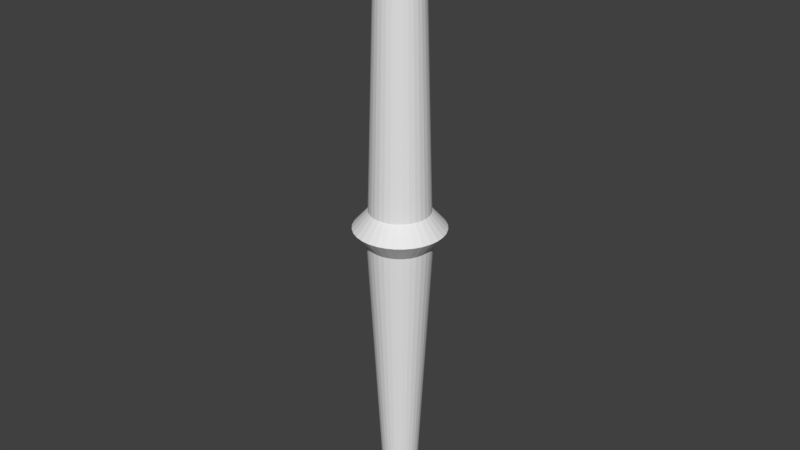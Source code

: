 # Source: staff.blend  (saved by Blender 2.78.0; exported with 4.5.12 LTS)
import bpy
from mathutils import Matrix  # noqa: F401  (used for matrix-valued properties, if any)

bpy.ops.wm.read_factory_settings(use_empty=True)
scene = bpy.context.scene
scene.name = 'Scene'

# ---- collections
col_collection_1 = bpy.data.collections.new('Collection 1'); scene.collection.children.link(col_collection_1)

# ---- world
world_world = bpy.data.worlds.new('World'); scene.world = world_world
world_world.color = (0.05088, 0.05088, 0.05088)
world_world.use_sun_shadow = False
world_world.sun_shadow_jitter_overblur = 0.0
world_world.cycles.sampling_method = 'MANUAL'

# ---- meshes
me_cylinder = bpy.data.meshes.new('Cylinder')
me_cylinder.from_pydata([(7.65e-08, -0.01316, -7.275), (6.951e-08, 0.01127, 7.39), (-0.002568, -0.01291, -7.275), (0.002198, 0.01105, 7.39), (-0.005038, -0.01216, -7.275), (0.004312, 0.01041, 7.39), (-0.007314, -0.01095, -7.275), (0.006261, 0.00937, 7.39), (-0.009309, -0.009308, -7.275), (0.007968, 0.007968, 7.39), (-0.01095, -0.007313, -7.275), (0.00937, 0.006261, 7.39), (-0.01216, -0.005038, -7.275), (0.01041, 0.004313, 7.39), (-0.01291, -0.002568, -7.275), (0.01105, 0.002199, 7.39), (-0.01316, 2.184e-07, -7.275), (0.01127, 1.886e-07, 7.39), (-0.01291, 0.002568, -7.275), (0.01105, -0.002198, 7.39), (-0.01216, 0.005038, -7.275), (0.01041, -0.004312, 7.39), (-0.01095, 0.007314, -7.275), (0.00937, -0.00626, 7.39), (-0.009308, 0.009309, -7.275), (0.007968, -0.007968, 7.39), (-0.007313, 0.01095, -7.275), (0.006261, -0.00937, 7.39), (-0.005038, 0.01216, -7.275), (0.004313, -0.01041, 7.39), (-0.002568, 0.01291, -7.275), (0.002199, -0.01105, 7.39), (8.079e-08, 0.01316, -7.275), (6.584e-08, -0.01127, 7.39), (0.002568, 0.01291, -7.275), (-0.002198, -0.01105, 7.39), (0.005038, 0.01216, -7.275), (-0.004312, -0.01041, 7.39), (0.007314, 0.01095, -7.275), (-0.006261, -0.00937, 7.39), (0.009308, 0.009308, -7.275), (-0.007968, -0.007968, 7.39), (0.01095, 0.007314, -7.275), (-0.00937, -0.006261, 7.39), (0.01216, 0.005038, -7.275), (-0.01041, -0.004312, 7.39), (0.01291, 0.002568, -7.275), (-0.01105, -0.002198, 7.39), (0.01316, 2.067e-07, -7.275), (-0.01127, 1.986e-07, 7.39), (0.01291, -0.002568, -7.275), (-0.01105, 0.002199, 7.39), (0.01216, -0.005038, -7.275), (-0.01041, 0.004313, 7.39), (0.01095, -0.007313, -7.275), (-0.00937, 0.006261, 7.39), (0.009309, -0.009308, -7.275), (-0.007968, 0.007968, 7.39), (0.007314, -0.01095, -7.275), (-0.00626, 0.00937, 7.39), (0.005038, -0.01216, -7.275), (-0.004312, 0.01041, 7.39), (0.002568, -0.01291, -7.275), (-0.002198, 0.01105, 7.39), (4.371e-08, 0.7014, 0.4249), (0.1368, 0.6879, 0.4249), (0.2684, 0.648, 0.4249), (0.3897, 0.5832, 0.4249), (0.4959, 0.4959, 0.4249), (0.5832, 0.3897, 0.4249), (0.648, 0.2684, 0.4249), (0.6879, 0.1368, 0.4249), (0.7014, 1.488e-07, 0.4249), (0.6879, -0.1368, 0.4249), (0.648, -0.2684, 0.4249), (0.5832, -0.3897, 0.4249), (0.4959, -0.4959, 0.4249), (0.3897, -0.5832, 0.4249), (0.2684, -0.648, 0.4249), (0.1368, -0.6879, 0.4249), (-1.848e-07, -0.7014, 0.4249), (-0.1368, -0.6879, 0.4249), (-0.2684, -0.648, 0.4249), (-0.3897, -0.5832, 0.4249), (-0.4959, -0.4959, 0.4249), (-0.5832, -0.3897, 0.4249), (-0.648, -0.2684, 0.4249), (-0.6879, -0.1368, 0.4249), (-0.7014, 7.731e-07, 0.4249), (-0.6879, 0.1368, 0.4249), (-0.648, 0.2684, 0.4249), (-0.5832, 0.3897, 0.4249), (-0.4959, 0.4959, 0.4249), (-0.3897, 0.5832, 0.4249), (-0.2684, 0.648, 0.4249), (-0.1368, 0.6879, 0.4249), (0.1443, 0.7257, -0.3924), (0.2831, 0.6835, -0.3924), (0.411, 0.6152, -0.3924), (0.5232, 0.5232, -0.3924), (0.6152, 0.411, -0.3924), (0.6835, 0.2831, -0.3924), (0.7257, 0.1443, -0.3924), (0.7399, 1.378e-07, -0.3924), (0.7257, -0.1443, -0.3924), (0.6835, -0.2831, -0.3924), (0.6152, -0.411, -0.3924), (0.5232, -0.5232, -0.3924), (0.411, -0.6152, -0.3924), (0.2831, -0.6835, -0.3924), (0.1443, -0.7257, -0.3924), (-2.163e-07, -0.7399, -0.3924), (-0.1443, -0.7257, -0.3924), (-0.2831, -0.6835, -0.3924), (-0.411, -0.6152, -0.3924), (-0.5232, -0.5232, -0.3924), (-0.6152, -0.411, -0.3924), (-0.6835, -0.2831, -0.3924), (-0.7257, -0.1443, -0.3924), (-0.7399, 7.964e-07, -0.3924), (-0.7257, 0.1443, -0.3924), (-0.6835, 0.2831, -0.3924), (-0.6152, 0.411, -0.3924), (-0.5232, 0.5232, -0.3924), (-0.411, 0.6152, -0.3924), (-0.2831, 0.6836, -0.3924), (-0.1443, 0.7257, -0.3924), (2.478e-08, 0.7399, -0.3924), (-3.333e-09, 1.06, 0.01627), (0.2067, 1.039, 0.01627), (0.4055, 0.9789, 0.01627), (0.5887, 0.881, 0.01627), (0.7492, 0.7492, 0.01627), (0.881, 0.5887, 0.01627), (0.9789, 0.4055, 0.01627), (1.039, 0.2067, 0.01627), (1.06, 6.328e-08, 0.01627), (1.039, -0.2067, 0.01627), (0.9789, -0.4055, 0.01627), (0.881, -0.5887, 0.01627), (0.7492, -0.7492, 0.01627), (0.5887, -0.881, 0.01627), (0.4055, -0.9789, 0.01627), (0.2067, -1.039, 0.01627), (-3.486e-07, -1.06, 0.01627), (-0.2067, -1.039, 0.01627), (-0.4055, -0.9789, 0.01627), (-0.5887, -0.881, 0.01627), (-0.7492, -0.7492, 0.01627), (-0.881, -0.5887, 0.01627), (-0.9789, -0.4055, 0.01627), (-1.039, -0.2067, 0.01627), (-1.06, 1.006e-06, 0.01627), (-1.039, 0.2067, 0.01627), (-0.9789, 0.4055, 0.01627), (-0.881, 0.5887, 0.01627), (-0.7492, 0.7492, 0.01627), (-0.5887, 0.881, 0.01627), (-0.4055, 0.9789, 0.01627), (-0.2067, 1.039, 0.01627), (5.927e-08, 0.5009, 7.095), (0.09773, 0.4913, 7.095), (0.192, 0.4631, 7.096), (0.2792, 0.4176, 7.096), (0.3551, 0.3553, 7.096), (0.4168, 0.2786, 7.096), (0.4628, 0.1917, 7.095), (0.4913, 0.09772, 7.095), (0.5009, 1.801e-07, 7.095), (0.4913, -0.09772, 7.095), (0.4628, -0.1917, 7.095), (0.4165, -0.2783, 7.095), (0.3542, -0.3542, 7.095), (0.2783, -0.4165, 7.095), (0.1917, -0.4628, 7.095), (0.09772, -0.4913, 7.095), (-1.039e-07, -0.5009, 7.095), (-0.09772, -0.4913, 7.095), (-0.1917, -0.4628, 7.095), (-0.2783, -0.4165, 7.095), (-0.3542, -0.3542, 7.095), (-0.4165, -0.2783, 7.095), (-0.4628, -0.1917, 7.095), (-0.4913, -0.09772, 7.095), (-0.5009, 6.259e-07, 7.095), (-0.4913, 0.09772, 7.095), (-0.4628, 0.1917, 7.095), (-0.4168, 0.2786, 7.096), (-0.3551, 0.3553, 7.096), (-0.2792, 0.4176, 7.096), (-0.192, 0.4631, 7.096), (-0.09772, 0.4913, 7.095), (0.07584, 0.3813, -7.094), (0.1488, 0.3592, -7.094), (0.216, 0.3232, -7.094), (0.2749, 0.2749, -7.094), (0.3232, 0.216, -7.094), (0.3592, 0.1488, -7.094), (0.3813, 0.07584, -7.094), (0.3887, 2.035e-07, -7.094), (0.3813, -0.07584, -7.094), (0.3592, -0.1488, -7.094), (0.3232, -0.216, -7.094), (0.2749, -0.2749, -7.094), (0.216, -0.3232, -7.094), (0.1488, -0.3592, -7.094), (0.07584, -0.3813, -7.094), (-5.409e-08, -0.3887, -7.094), (-0.07584, -0.3813, -7.094), (-0.1488, -0.3592, -7.094), (-0.216, -0.3232, -7.094), (-0.2749, -0.2749, -7.094), (-0.3232, -0.216, -7.094), (-0.3592, -0.1488, -7.094), (-0.3813, -0.07584, -7.094), (-0.3887, 5.496e-07, -7.094), (-0.3813, 0.07584, -7.094), (-0.3592, 0.1488, -7.094), (-0.3232, 0.216, -7.094), (-0.2749, 0.2749, -7.094), (-0.216, 0.3232, -7.094), (-0.1488, 0.3592, -7.094), (-0.07584, 0.3813, -7.094), (7.258e-08, 0.3887, -7.094)], [], [(160, 1, 3, 161), (161, 3, 5, 162), (162, 5, 7, 163), (163, 7, 9, 164), (164, 9, 11, 165), (165, 11, 13, 166), (166, 13, 15, 167), (167, 15, 17, 168), (168, 17, 19, 169), (169, 19, 21, 170), (170, 21, 23, 171), (171, 23, 25, 172), (172, 25, 27, 173), (173, 27, 29, 174), (174, 29, 31, 175), (175, 31, 33, 176), (176, 33, 35, 177), (177, 35, 37, 178), (178, 37, 39, 179), (179, 39, 41, 180), (180, 41, 43, 181), (181, 43, 45, 182), (182, 45, 47, 183), (183, 47, 49, 184), (184, 49, 51, 185), (185, 51, 53, 186), (186, 53, 55, 187), (187, 55, 57, 188), (188, 57, 59, 189), (189, 59, 61, 190), (3, 1, 63, 61, 59, 57, 55, 53, 51, 49, 47, 45, 43, 41, 39, 37, 35, 33, 31, 29, 27, 25, 23, 21, 19, 17, 15, 13, 11, 9, 7, 5), (190, 61, 63, 191), (191, 63, 1, 160), (0, 2, 4, 6, 8, 10, 12, 14, 16, 18, 20, 22, 24, 26, 28, 30, 32, 34, 36, 38, 40, 42, 44, 46, 48, 50, 52, 54, 56, 58, 60, 62), (159, 95, 64, 128), (158, 94, 95, 159), (157, 93, 94, 158), (156, 92, 93, 157), (155, 91, 92, 156), (154, 90, 91, 155), (153, 89, 90, 154), (152, 88, 89, 153), (151, 87, 88, 152), (150, 86, 87, 151), (149, 85, 86, 150), (148, 84, 85, 149), (147, 83, 84, 148), (146, 82, 83, 147), (145, 81, 82, 146), (144, 80, 81, 145), (143, 79, 80, 144), (142, 78, 79, 143), (141, 77, 78, 142), (140, 76, 77, 141), (139, 75, 76, 140), (138, 74, 75, 139), (137, 73, 74, 138), (136, 72, 73, 137), (135, 71, 72, 136), (134, 70, 71, 135), (133, 69, 70, 134), (132, 68, 69, 133), (131, 67, 68, 132), (130, 66, 67, 131), (129, 65, 66, 130), (128, 64, 65, 129), (223, 127, 96, 192), (192, 96, 97, 193), (193, 97, 98, 194), (194, 98, 99, 195), (195, 99, 100, 196), (196, 100, 101, 197), (197, 101, 102, 198), (198, 102, 103, 199), (199, 103, 104, 200), (200, 104, 105, 201), (201, 105, 106, 202), (202, 106, 107, 203), (203, 107, 108, 204), (204, 108, 109, 205), (205, 109, 110, 206), (206, 110, 111, 207), (207, 111, 112, 208), (208, 112, 113, 209), (209, 113, 114, 210), (210, 114, 115, 211), (211, 115, 116, 212), (212, 116, 117, 213), (213, 117, 118, 214), (214, 118, 119, 215), (215, 119, 120, 216), (216, 120, 121, 217), (217, 121, 122, 218), (218, 122, 123, 219), (219, 123, 124, 220), (220, 124, 125, 221), (221, 125, 126, 222), (222, 126, 127, 223), (127, 128, 129, 96), (96, 129, 130, 97), (97, 130, 131, 98), (98, 131, 132, 99), (99, 132, 133, 100), (100, 133, 134, 101), (101, 134, 135, 102), (102, 135, 136, 103), (103, 136, 137, 104), (104, 137, 138, 105), (105, 138, 139, 106), (106, 139, 140, 107), (107, 140, 141, 108), (108, 141, 142, 109), (109, 142, 143, 110), (110, 143, 144, 111), (111, 144, 145, 112), (112, 145, 146, 113), (113, 146, 147, 114), (114, 147, 148, 115), (115, 148, 149, 116), (116, 149, 150, 117), (117, 150, 151, 118), (118, 151, 152, 119), (119, 152, 153, 120), (120, 153, 154, 121), (121, 154, 155, 122), (122, 155, 156, 123), (123, 156, 157, 124), (124, 157, 158, 125), (125, 158, 159, 126), (126, 159, 128, 127), (95, 191, 160, 64), (94, 190, 191, 95), (93, 189, 190, 94), (92, 188, 189, 93), (91, 187, 188, 92), (90, 186, 187, 91), (89, 185, 186, 90), (88, 184, 185, 89), (87, 183, 184, 88), (86, 182, 183, 87), (85, 181, 182, 86), (84, 180, 181, 85), (83, 179, 180, 84), (82, 178, 179, 83), (81, 177, 178, 82), (80, 176, 177, 81), (79, 175, 176, 80), (78, 174, 175, 79), (77, 173, 174, 78), (76, 172, 173, 77), (75, 171, 172, 76), (74, 170, 171, 75), (73, 169, 170, 74), (72, 168, 169, 73), (71, 167, 168, 72), (70, 166, 167, 71), (69, 165, 166, 70), (68, 164, 165, 69), (67, 163, 164, 68), (66, 162, 163, 67), (65, 161, 162, 66), (64, 160, 161, 65), (62, 222, 223, 0), (60, 221, 222, 62), (58, 220, 221, 60), (56, 219, 220, 58), (54, 218, 219, 56), (52, 217, 218, 54), (50, 216, 217, 52), (48, 215, 216, 50), (46, 214, 215, 48), (44, 213, 214, 46), (42, 212, 213, 44), (40, 211, 212, 42), (38, 210, 211, 40), (36, 209, 210, 38), (34, 208, 209, 36), (32, 207, 208, 34), (30, 206, 207, 32), (28, 205, 206, 30), (26, 204, 205, 28), (24, 203, 204, 26), (22, 202, 203, 24), (20, 201, 202, 22), (18, 200, 201, 20), (16, 199, 200, 18), (14, 198, 199, 16), (12, 197, 198, 14), (10, 196, 197, 12), (8, 195, 196, 10), (6, 194, 195, 8), (4, 193, 194, 6), (2, 192, 193, 4), (0, 223, 192, 2)])
me_cylinder.use_remesh_preserve_volume = False
me_cylinder.use_remesh_preserve_attributes = False
me_cylinder.use_mirror_vertex_groups = False
me_cylinder.update()

# ---- objects
ob_cylinder = bpy.data.objects.new('Cylinder', me_cylinder)

# ---- transforms, parenting, visibility, modifiers, constraints
ob_cylinder.location = (0.0, 0.0, 0.0)
ob_cylinder.lineart.crease_threshold = 0.0

# ---- collection membership
col_collection_1.objects.link(ob_cylinder)

# ---- scene / render settings (as saved in the file)
scene.frame_start = 1; scene.frame_end = 250; scene.frame_set(39)
scene.render.engine = 'BLENDER_EEVEE_NEXT'
scene.render.resolution_percentage = 50
scene.render.dither_intensity = 0.0
scene.cycles.use_denoising = False
scene.cycles.samples = 128
scene.cycles.sampling_pattern = 'TABULATED_SOBOL'
scene.cycles.light_sampling_threshold = 0.0
scene.cycles.use_adaptive_sampling = False
scene.cycles.use_light_tree = False
scene.cycles.blur_glossy = 0.0
scene.cycles.sample_clamp_indirect = 0.0
scene.view_settings.view_transform = 'Standard'
bpy.context.view_layer.update()

# ---- added for rendering (the .blend has no active camera and no usable light): camera, sun
cam_auto = bpy.data.cameras.new('AutoCamera')
cam_auto.lens = 50.0
cam_auto.sensor_width = 36.0
cam_auto.clip_end = 1000.0
ob_auto_camera = bpy.data.objects.new('AutoCamera', cam_auto)
scene.collection.objects.link(ob_auto_camera)
ob_auto_camera.location = (13.8493, -16.6192, 11.1372)
ob_auto_camera.rotation_euler = (1.09748, -7.21219e-08, 0.694738)
scene.camera = ob_auto_camera
light_auto_sun = bpy.data.lights.new('AutoSun', 'SUN')
light_auto_sun.energy = 3.0
light_auto_sun.angle = 0.0523599
ob_auto_sun = bpy.data.objects.new('AutoSun', light_auto_sun)
scene.collection.objects.link(ob_auto_sun)
ob_auto_sun.rotation_euler = (0.872665, 0.174533, 0.523599)
bpy.context.view_layer.update()
